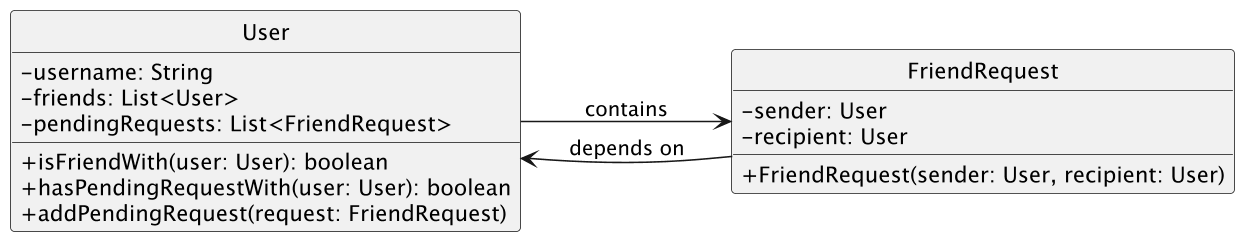

The diagram above was rendered by PlantUML. Its source (embedded in the PNG):
@startuml

skinparam dpi 150
skinparam classAttributeIconSize 0
hide empty members
hide circle
left to right direction

class User {
    - username: String
    - friends: List<User>
    - pendingRequests: List<FriendRequest>
    + isFriendWith(user: User): boolean
    + hasPendingRequestWith(user: User): boolean
    + addPendingRequest(request: FriendRequest)
}

class FriendRequest {
    - sender: User
    - recipient: User
    + FriendRequest(sender: User, recipient: User)
}

User  --> FriendRequest : contains
FriendRequest --> User : depends on

@enduml